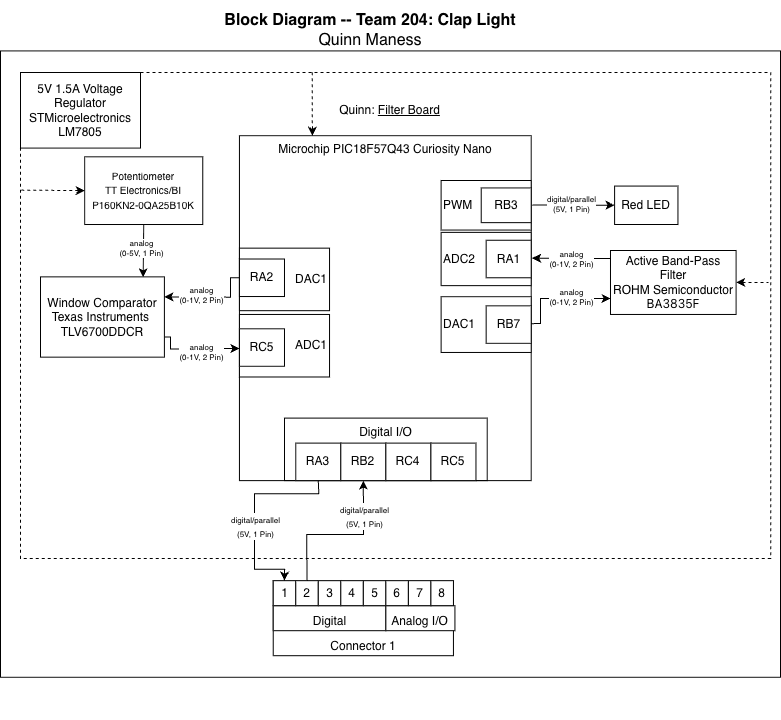

The diagram above was exported from draw.io. Its source (the exported page's mxGraphModel, read from the mxfile embedded in the PNG):
<mxGraphModel dx="605" dy="938" grid="1" gridSize="10" guides="1" tooltips="1" connect="1" arrows="1" fold="1" page="1" pageScale="1" pageWidth="850" pageHeight="1100" math="0" shadow="0">
  <root>
    <mxCell id="0" />
    <mxCell id="1" parent="0" />
    <mxCell id="x4K7Ea_j06_lcWD54Yi1-32" value="" style="endArrow=classic;html=1;rounded=0;exitX=0.5;exitY=1;exitDx=0;exitDy=0;entryX=0.829;entryY=0.005;entryDx=0;entryDy=0;entryPerimeter=0;" parent="1" source="x4K7Ea_j06_lcWD54Yi1-31" target="x4K7Ea_j06_lcWD54Yi1-14" edge="1">
      <mxGeometry width="50" height="50" relative="1" as="geometry">
        <mxPoint x="1039.4915254237287" y="480.21176470588233" as="sourcePoint" />
        <mxPoint x="1096.2711864406779" y="433.6235294117647" as="targetPoint" />
      </mxGeometry>
    </mxCell>
    <mxCell id="x4K7Ea_j06_lcWD54Yi1-1" value="" style="group;fillColor=none;" parent="1" connectable="0" vertex="1">
      <mxGeometry x="960" y="210" width="710" height="540" as="geometry" />
    </mxCell>
    <mxCell id="x4K7Ea_j06_lcWD54Yi1-66" value="" style="endArrow=classic;html=1;rounded=0;exitX=1;exitY=0.75;exitDx=0;exitDy=0;entryX=0;entryY=0.617;entryDx=0;entryDy=0;entryPerimeter=0;" parent="x4K7Ea_j06_lcWD54Yi1-1" source="x4K7Ea_j06_lcWD54Yi1-14" target="x4K7Ea_j06_lcWD54Yi1-3" edge="1">
      <mxGeometry width="50" height="50" relative="1" as="geometry">
        <mxPoint x="60" y="194.39999999999998" as="sourcePoint" />
        <mxPoint x="110" y="140.39999999999998" as="targetPoint" />
        <Array as="points">
          <mxPoint x="100" y="156.59999999999997" />
          <mxPoint x="100" y="168.47999999999996" />
        </Array>
      </mxGeometry>
    </mxCell>
    <mxCell id="x4K7Ea_j06_lcWD54Yi1-2" value="" style="rounded=0;whiteSpace=wrap;html=1;fillStyle=auto;fillColor=none;" parent="x4K7Ea_j06_lcWD54Yi1-1" vertex="1">
      <mxGeometry x="-70" y="-129.59999999999997" width="780" height="626.3999999999999" as="geometry" />
    </mxCell>
    <mxCell id="x4K7Ea_j06_lcWD54Yi1-3" value="Microchip PIC18F57Q43 Curiosity Nano" style="rounded=0;whiteSpace=wrap;html=1;verticalAlign=top;fillColor=none;movable=1;resizable=1;rotatable=1;deletable=1;editable=1;locked=0;connectable=1;" parent="x4K7Ea_j06_lcWD54Yi1-1" vertex="1">
      <mxGeometry x="168.94" y="-44.83079999999999" width="291.78" height="344.95199999999994" as="geometry" />
    </mxCell>
    <mxCell id="x4K7Ea_j06_lcWD54Yi1-4" value="Digital I/O" style="rounded=0;whiteSpace=wrap;html=1;fillColor=none;verticalAlign=top;" parent="x4K7Ea_j06_lcWD54Yi1-1" vertex="1">
      <mxGeometry x="213.99975319655067" y="237.59999999999997" width="202.73327386262264" height="62.523999999999994" as="geometry" />
    </mxCell>
    <mxCell id="x4K7Ea_j06_lcWD54Yi1-5" value="ADC1" style="rounded=0;whiteSpace=wrap;html=1;align=right;" parent="x4K7Ea_j06_lcWD54Yi1-1" vertex="1">
      <mxGeometry x="168.94439488551888" y="133.96128297213627" width="90.10367727227674" height="62.526315789473706" as="geometry" />
    </mxCell>
    <mxCell id="x4K7Ea_j06_lcWD54Yi1-6" value="RA3" style="rounded=0;whiteSpace=wrap;html=1;" parent="x4K7Ea_j06_lcWD54Yi1-1" vertex="1">
      <mxGeometry x="225.25919318069185" y="262.6105263157895" width="45.05183863613837" height="37.515789473684215" as="geometry" />
    </mxCell>
    <mxCell id="x4K7Ea_j06_lcWD54Yi1-7" value="&lt;div&gt;RB2&lt;/div&gt;" style="rounded=0;whiteSpace=wrap;html=1;" parent="x4K7Ea_j06_lcWD54Yi1-1" vertex="1">
      <mxGeometry x="270.3110318168302" y="262.6105263157895" width="45.05183863613837" height="37.515789473684215" as="geometry" />
    </mxCell>
    <mxCell id="x4K7Ea_j06_lcWD54Yi1-8" value="RC4" style="rounded=0;whiteSpace=wrap;html=1;" parent="x4K7Ea_j06_lcWD54Yi1-1" vertex="1">
      <mxGeometry x="315.3628704529686" y="262.6105263157895" width="45.05183863613837" height="37.515789473684215" as="geometry" />
    </mxCell>
    <mxCell id="x4K7Ea_j06_lcWD54Yi1-9" value="RC5" style="rounded=0;whiteSpace=wrap;html=1;labelBackgroundColor=none;" parent="x4K7Ea_j06_lcWD54Yi1-1" vertex="1">
      <mxGeometry x="360.41470908910696" y="262.6105263157895" width="45.05183863613837" height="37.515789473684215" as="geometry" />
    </mxCell>
    <mxCell id="x4K7Ea_j06_lcWD54Yi1-10" value="RC5" style="rounded=0;whiteSpace=wrap;html=1;" parent="x4K7Ea_j06_lcWD54Yi1-1" vertex="1">
      <mxGeometry x="168.94439488551888" y="148.28348730650157" width="45.05183863613837" height="37.515789473684215" as="geometry" />
    </mxCell>
    <mxCell id="x4K7Ea_j06_lcWD54Yi1-14" value="&lt;div&gt;Window Comparator&lt;/div&gt;&lt;div&gt;Texas Instruments&amp;nbsp;&lt;/div&gt;&lt;div&gt;&lt;font face=&quot;Helvetica&quot; style=&quot;color: rgb(0, 0, 0);&quot;&gt;TLV6700DDCR&lt;/font&gt;&lt;/div&gt;" style="rounded=0;whiteSpace=wrap;html=1;align=center;" parent="x4K7Ea_j06_lcWD54Yi1-1" vertex="1">
      <mxGeometry x="-30.001372549019607" y="96.34679999999997" width="123.89745098039216" height="80.31959999999998" as="geometry" />
    </mxCell>
    <mxCell id="x4K7Ea_j06_lcWD54Yi1-15" value="" style="group" parent="x4K7Ea_j06_lcWD54Yi1-1" connectable="0" vertex="1">
      <mxGeometry x="202.73327386262264" y="400.1684210526315" width="181.6949152542373" height="75.03157894736843" as="geometry" />
    </mxCell>
    <mxCell id="x4K7Ea_j06_lcWD54Yi1-16" value="Connector 1" style="rounded=0;whiteSpace=wrap;html=1;verticalAlign=bottom;" parent="x4K7Ea_j06_lcWD54Yi1-15" vertex="1">
      <mxGeometry width="180.20735454455348" height="75.03157894736843" as="geometry" />
    </mxCell>
    <mxCell id="x4K7Ea_j06_lcWD54Yi1-17" value="Digital" style="rounded=0;whiteSpace=wrap;html=1;verticalAlign=bottom;" parent="x4K7Ea_j06_lcWD54Yi1-15" vertex="1">
      <mxGeometry y="25.01052631578947" width="112.62959659034593" height="25.01052631578947" as="geometry" />
    </mxCell>
    <mxCell id="x4K7Ea_j06_lcWD54Yi1-18" value="Analog I/O" style="rounded=0;whiteSpace=wrap;html=1;verticalAlign=bottom;" parent="x4K7Ea_j06_lcWD54Yi1-15" vertex="1">
      <mxGeometry x="112.62813559322035" y="25.008564705882353" width="69.06677966101695" height="25.008564705882353" as="geometry" />
    </mxCell>
    <mxCell id="x4K7Ea_j06_lcWD54Yi1-19" value="1" style="rounded=0;whiteSpace=wrap;html=1;" parent="x4K7Ea_j06_lcWD54Yi1-15" vertex="1">
      <mxGeometry width="22.525919318069185" height="25.01052631578947" as="geometry" />
    </mxCell>
    <mxCell id="x4K7Ea_j06_lcWD54Yi1-20" value="2" style="rounded=0;whiteSpace=wrap;html=1;" parent="x4K7Ea_j06_lcWD54Yi1-15" vertex="1">
      <mxGeometry x="22.525919318069185" width="22.525919318069185" height="25.01052631578947" as="geometry" />
    </mxCell>
    <mxCell id="x4K7Ea_j06_lcWD54Yi1-21" value="3" style="rounded=0;whiteSpace=wrap;html=1;" parent="x4K7Ea_j06_lcWD54Yi1-15" vertex="1">
      <mxGeometry x="45.05183863613837" width="22.525919318069185" height="25.01052631578947" as="geometry" />
    </mxCell>
    <mxCell id="x4K7Ea_j06_lcWD54Yi1-22" value="4" style="rounded=0;whiteSpace=wrap;html=1;" parent="x4K7Ea_j06_lcWD54Yi1-15" vertex="1">
      <mxGeometry x="67.57775795420756" width="22.525919318069185" height="25.01052631578947" as="geometry" />
    </mxCell>
    <mxCell id="x4K7Ea_j06_lcWD54Yi1-23" value="5" style="rounded=0;whiteSpace=wrap;html=1;" parent="x4K7Ea_j06_lcWD54Yi1-15" vertex="1">
      <mxGeometry x="90.10367727227674" width="22.525919318069185" height="25.01052631578947" as="geometry" />
    </mxCell>
    <mxCell id="x4K7Ea_j06_lcWD54Yi1-24" value="6" style="rounded=0;whiteSpace=wrap;html=1;" parent="x4K7Ea_j06_lcWD54Yi1-15" vertex="1">
      <mxGeometry x="112.62959659034593" width="22.525919318069185" height="25.01052631578947" as="geometry" />
    </mxCell>
    <mxCell id="x4K7Ea_j06_lcWD54Yi1-25" value="7" style="rounded=0;whiteSpace=wrap;html=1;" parent="x4K7Ea_j06_lcWD54Yi1-15" vertex="1">
      <mxGeometry x="135.1555159084151" width="22.525919318069185" height="25.01052631578947" as="geometry" />
    </mxCell>
    <mxCell id="x4K7Ea_j06_lcWD54Yi1-26" value="8" style="rounded=0;whiteSpace=wrap;html=1;" parent="x4K7Ea_j06_lcWD54Yi1-15" vertex="1">
      <mxGeometry x="157.6814352264843" width="22.525919318069185" height="25.01052631578947" as="geometry" />
    </mxCell>
    <mxCell id="x4K7Ea_j06_lcWD54Yi1-27" value="&lt;div align=&quot;left&quot;&gt;PWM&lt;/div&gt;" style="rounded=0;whiteSpace=wrap;html=1;align=left;" parent="x4K7Ea_j06_lcWD54Yi1-1" vertex="1">
      <mxGeometry x="370.6076687481415" y="0.0008301886792395728" width="90.10015759738327" height="49.561600000000006" as="geometry" />
    </mxCell>
    <mxCell id="x4K7Ea_j06_lcWD54Yi1-28" value="&lt;div&gt;RB3&lt;/div&gt;" style="rounded=0;whiteSpace=wrap;html=1;" parent="x4K7Ea_j06_lcWD54Yi1-1" vertex="1">
      <mxGeometry x="410.7214035087719" y="7.4192301886792285" width="49.98642283675291" height="34.73359999999999" as="geometry" />
    </mxCell>
    <mxCell id="x4K7Ea_j06_lcWD54Yi1-29" value="Red LED" style="rounded=0;whiteSpace=wrap;html=1;" parent="x4K7Ea_j06_lcWD54Yi1-1" vertex="1">
      <mxGeometry x="544.1007843137254" y="5.572799999999999" width="63.3478431372549" height="38.426399999999994" as="geometry" />
    </mxCell>
    <mxCell id="x4K7Ea_j06_lcWD54Yi1-33" value="" style="endArrow=classic;html=1;rounded=0;exitX=0.5;exitY=1;exitDx=0;exitDy=0;entryX=0.5;entryY=0;entryDx=0;entryDy=0;" parent="x4K7Ea_j06_lcWD54Yi1-1" source="x4K7Ea_j06_lcWD54Yi1-6" target="x4K7Ea_j06_lcWD54Yi1-19" edge="1">
      <mxGeometry width="50" height="50" relative="1" as="geometry">
        <mxPoint x="-136.27118644067798" y="279.5294117647059" as="sourcePoint" />
        <mxPoint x="-79.4915254237288" y="232.94117647058823" as="targetPoint" />
        <Array as="points">
          <mxPoint x="248.2941176470588" y="313.19999999999993" />
          <mxPoint x="183.92156862745097" y="313.19999999999993" />
          <mxPoint x="183.92156862745097" y="378" />
          <mxPoint x="183.92156862745097" y="388.79999999999995" />
          <mxPoint x="214.13725490196077" y="388.79999999999995" />
        </Array>
      </mxGeometry>
    </mxCell>
    <mxCell id="x4K7Ea_j06_lcWD54Yi1-34" value="" style="endArrow=classic;html=1;rounded=0;exitX=0.5;exitY=0;exitDx=0;exitDy=0;entryX=0.5;entryY=1;entryDx=0;entryDy=0;" parent="x4K7Ea_j06_lcWD54Yi1-1" source="x4K7Ea_j06_lcWD54Yi1-20" target="x4K7Ea_j06_lcWD54Yi1-7" edge="1">
      <mxGeometry width="50" height="50" relative="1" as="geometry">
        <mxPoint x="102.20338983050846" y="316.8" as="sourcePoint" />
        <mxPoint x="158.9830508474576" y="270.21176470588233" as="targetPoint" />
        <Array as="points">
          <mxPoint x="236.20338983050846" y="354.07058823529417" />
          <mxPoint x="292.9830508474576" y="354.07058823529417" />
        </Array>
      </mxGeometry>
    </mxCell>
    <mxCell id="x4K7Ea_j06_lcWD54Yi1-35" value="DAC1" style="rounded=0;whiteSpace=wrap;html=1;align=right;" parent="x4K7Ea_j06_lcWD54Yi1-1" vertex="1">
      <mxGeometry x="168.94220338983052" y="67.64611764705882" width="90.10367727227674" height="62.526315789473706" as="geometry" />
    </mxCell>
    <mxCell id="x4K7Ea_j06_lcWD54Yi1-36" value="RA2" style="rounded=0;whiteSpace=wrap;html=1;" parent="x4K7Ea_j06_lcWD54Yi1-1" vertex="1">
      <mxGeometry x="168.94220338983052" y="78.51049411764706" width="45.05183863613837" height="37.515789473684215" as="geometry" />
    </mxCell>
    <mxCell id="x4K7Ea_j06_lcWD54Yi1-38" value="" style="endArrow=classic;html=1;rounded=0;exitX=0;exitY=0.5;exitDx=0;exitDy=0;entryX=1;entryY=0.25;entryDx=0;entryDy=0;" parent="x4K7Ea_j06_lcWD54Yi1-1" source="x4K7Ea_j06_lcWD54Yi1-36" target="x4K7Ea_j06_lcWD54Yi1-14" edge="1">
      <mxGeometry width="50" height="50" relative="1" as="geometry">
        <mxPoint x="193.0508474576271" y="288.8470588235294" as="sourcePoint" />
        <mxPoint x="249.83050847457628" y="242.25882352941179" as="targetPoint" />
        <Array as="points">
          <mxPoint x="160" y="97.19999999999999" />
          <mxPoint x="160" y="116.63999999999997" />
        </Array>
      </mxGeometry>
    </mxCell>
    <mxCell id="x4K7Ea_j06_lcWD54Yi1-39" value="Active Band-Pass Filter&lt;div&gt;ROHM Semiconductor&lt;br&gt;&lt;div&gt;&lt;span style=&quot;font-family: -apple-system, &amp;quot;system-ui&amp;quot;, &amp;quot;Segoe UI&amp;quot;, &amp;quot;Noto Sans&amp;quot;, Helvetica, Arial, sans-serif, &amp;quot;Apple Color Emoji&amp;quot;, &amp;quot;Segoe UI Emoji&amp;quot;; text-align: start; text-wrap-mode: nowrap;&quot;&gt;&lt;font style=&quot;color: rgb(0, 0, 0);&quot;&gt;BA3835F&lt;/font&gt;&lt;/span&gt;&lt;/div&gt;&lt;/div&gt;" style="rounded=0;whiteSpace=wrap;html=1;" parent="x4K7Ea_j06_lcWD54Yi1-1" vertex="1">
      <mxGeometry x="539.99" y="70" width="125.63" height="63.96" as="geometry" />
    </mxCell>
    <mxCell id="x4K7Ea_j06_lcWD54Yi1-41" value="ADC2" style="rounded=0;whiteSpace=wrap;html=1;align=left;" parent="x4K7Ea_j06_lcWD54Yi1-1" vertex="1">
      <mxGeometry x="370.6125" y="51.873826415094335" width="90.10453125" height="53.26723018867923" as="geometry" />
    </mxCell>
    <mxCell id="x4K7Ea_j06_lcWD54Yi1-42" value="&lt;div align=&quot;left&quot;&gt;DAC1&lt;/div&gt;" style="rounded=0;whiteSpace=wrap;html=1;align=left;" parent="x4K7Ea_j06_lcWD54Yi1-1" vertex="1">
      <mxGeometry x="370.62249999999995" y="116.18069433962268" width="90.10015759738327" height="55.783199999999994" as="geometry" />
    </mxCell>
    <mxCell id="x4K7Ea_j06_lcWD54Yi1-45" value="RB7" style="rounded=0;whiteSpace=wrap;html=1;" parent="x4K7Ea_j06_lcWD54Yi1-1" vertex="1">
      <mxGeometry x="415.65953124999993" y="125.31830943396227" width="45.05183863613837" height="37.515789473684215" as="geometry" />
    </mxCell>
    <mxCell id="x4K7Ea_j06_lcWD54Yi1-46" value="RA1" style="rounded=0;whiteSpace=wrap;html=1;" parent="x4K7Ea_j06_lcWD54Yi1-1" vertex="1">
      <mxGeometry x="415.6599999999999" y="59.74600754716978" width="45.05183863613837" height="37.515789473684215" as="geometry" />
    </mxCell>
    <mxCell id="x4K7Ea_j06_lcWD54Yi1-48" value="&lt;font style=&quot;font-size: 12px;&quot;&gt;Quinn: &lt;u&gt;Filter Board&lt;/u&gt;&lt;/font&gt;" style="text;html=1;align=center;verticalAlign=middle;resizable=0;points=[];autosize=1;strokeColor=none;fillColor=none;fontSize=16;" parent="x4K7Ea_j06_lcWD54Yi1-1" vertex="1">
      <mxGeometry x="259.05170286016937" y="-86.39999999999999" width="120" height="30" as="geometry" />
    </mxCell>
    <mxCell id="x4K7Ea_j06_lcWD54Yi1-50" value="&lt;font style=&quot;font-size: 8px;&quot;&gt;digital/parallel&lt;/font&gt;&lt;div&gt;&lt;font style=&quot;font-size: 8px;&quot;&gt;(5V, 1 Pin)&lt;/font&gt;&lt;/div&gt;" style="edgeLabel;html=1;align=center;verticalAlign=middle;resizable=0;points=[];" parent="x4K7Ea_j06_lcWD54Yi1-1" connectable="0" vertex="1">
      <mxGeometry x="183.92156862745102" y="345.59999999999997" as="geometry" />
    </mxCell>
    <mxCell id="x4K7Ea_j06_lcWD54Yi1-52" value="&lt;font style=&quot;font-size: 8px;&quot;&gt;digital/parallel&lt;/font&gt;&lt;div&gt;&lt;font style=&quot;font-size: 8px;&quot;&gt;(5V, 1 Pin)&lt;/font&gt;&lt;/div&gt;" style="edgeLabel;html=1;align=center;verticalAlign=middle;resizable=0;points=[];" parent="x4K7Ea_j06_lcWD54Yi1-1" connectable="0" vertex="1">
      <mxGeometry x="292.84254901960793" y="334.79999999999995" as="geometry" />
    </mxCell>
    <mxCell id="x4K7Ea_j06_lcWD54Yi1-63" value="&lt;div&gt;digital/parallel&lt;/div&gt;&lt;div&gt;(5V,&amp;nbsp;1 Pin)&lt;/div&gt;" style="edgeStyle=orthogonalEdgeStyle;rounded=0;orthogonalLoop=1;jettySize=auto;html=1;exitX=1;exitY=0.5;exitDx=0;exitDy=0;fontSize=8;entryX=0;entryY=0.5;entryDx=0;entryDy=0;" parent="x4K7Ea_j06_lcWD54Yi1-1" target="x4K7Ea_j06_lcWD54Yi1-29" edge="1">
      <mxGeometry x="-0.0876" relative="1" as="geometry">
        <mxPoint x="1" as="offset" />
        <mxPoint x="461.78" y="24.515999999999984" as="sourcePoint" />
        <mxPoint x="520" y="24.839999999999996" as="targetPoint" />
      </mxGeometry>
    </mxCell>
    <mxCell id="x4K7Ea_j06_lcWD54Yi1-53" value="&lt;p style=&quot;line-height: 120%&quot;&gt;5V 1.5A Voltage Regulator&lt;br&gt;&lt;span&gt;STMicroelectronics&lt;br&gt;&lt;span&gt;LM7805&lt;/span&gt;&lt;/span&gt;&lt;/p&gt;" style="rounded=0;whiteSpace=wrap;html=1;" parent="x4K7Ea_j06_lcWD54Yi1-1" vertex="1">
      <mxGeometry x="-50" y="-108" width="120" height="75.59999999999998" as="geometry" />
    </mxCell>
    <mxCell id="x4K7Ea_j06_lcWD54Yi1-76" value="" style="endArrow=classic;html=1;rounded=0;exitX=0.999;exitY=0.545;exitDx=0;exitDy=0;exitPerimeter=0;entryX=0;entryY=0.75;entryDx=0;entryDy=0;" parent="x4K7Ea_j06_lcWD54Yi1-1" source="x4K7Ea_j06_lcWD54Yi1-3" target="x4K7Ea_j06_lcWD54Yi1-39" edge="1">
      <mxGeometry width="50" height="50" relative="1" as="geometry">
        <mxPoint x="490" y="160" as="sourcePoint" />
        <mxPoint x="540" y="110" as="targetPoint" />
        <Array as="points">
          <mxPoint x="470" y="143" />
          <mxPoint x="470" y="118" />
        </Array>
      </mxGeometry>
    </mxCell>
    <mxCell id="x4K7Ea_j06_lcWD54Yi1-77" value="" style="endArrow=classic;html=1;rounded=0;exitX=0;exitY=0.25;exitDx=0;exitDy=0;entryX=1.003;entryY=0.355;entryDx=0;entryDy=0;entryPerimeter=0;" parent="x4K7Ea_j06_lcWD54Yi1-1" source="x4K7Ea_j06_lcWD54Yi1-39" target="x4K7Ea_j06_lcWD54Yi1-3" edge="1">
      <mxGeometry width="50" height="50" relative="1" as="geometry">
        <mxPoint x="480" y="160" as="sourcePoint" />
        <mxPoint x="530" y="110" as="targetPoint" />
        <Array as="points">
          <mxPoint x="540" y="78" />
        </Array>
      </mxGeometry>
    </mxCell>
    <mxCell id="x4K7Ea_j06_lcWD54Yi1-61" value="&lt;div style=&quot;font-size: 8px;&quot;&gt;analog&lt;/div&gt;&lt;div style=&quot;font-size: 8px;&quot;&gt;(0-1V, 2 Pin)&lt;/div&gt;" style="edgeLabel;html=1;align=center;verticalAlign=middle;resizable=0;points=[];" parent="x4K7Ea_j06_lcWD54Yi1-1" connectable="0" vertex="1">
      <mxGeometry x="607.4499999999999" y="165.22919999999996" as="geometry">
        <mxPoint x="-107" y="-49" as="offset" />
      </mxGeometry>
    </mxCell>
    <mxCell id="X0RceeqCccDbDtcZ8kuL-1" value="&lt;div style=&quot;font-size: 8px;&quot;&gt;analog&lt;/div&gt;&lt;div style=&quot;font-size: 8px;&quot;&gt;(0-1V, 2 Pin)&lt;/div&gt;" style="edgeLabel;html=1;align=center;verticalAlign=middle;resizable=0;points=[];" connectable="0" vertex="1" parent="x4K7Ea_j06_lcWD54Yi1-1">
      <mxGeometry x="607.45" y="127.64999999999998" as="geometry">
        <mxPoint x="-107" y="-49" as="offset" />
      </mxGeometry>
    </mxCell>
    <mxCell id="X0RceeqCccDbDtcZ8kuL-2" value="&lt;div style=&quot;font-size: 8px;&quot;&gt;analog&lt;/div&gt;&lt;div style=&quot;font-size: 8px;&quot;&gt;(0-1V, 2 Pin)&lt;/div&gt;" style="edgeLabel;html=1;align=center;verticalAlign=middle;resizable=0;points=[];" connectable="0" vertex="1" parent="x4K7Ea_j06_lcWD54Yi1-1">
      <mxGeometry x="237" y="162.82999999999998" as="geometry">
        <mxPoint x="-107" y="-49" as="offset" />
      </mxGeometry>
    </mxCell>
    <mxCell id="X0RceeqCccDbDtcZ8kuL-3" value="&lt;div style=&quot;font-size: 8px;&quot;&gt;analog&lt;/div&gt;&lt;div style=&quot;font-size: 8px;&quot;&gt;(0-1V, 2 Pin)&lt;/div&gt;" style="edgeLabel;html=1;align=center;verticalAlign=middle;resizable=0;points=[];" connectable="0" vertex="1" parent="x4K7Ea_j06_lcWD54Yi1-1">
      <mxGeometry x="237" y="220" as="geometry">
        <mxPoint x="-107" y="-49" as="offset" />
      </mxGeometry>
    </mxCell>
    <mxCell id="x4K7Ea_j06_lcWD54Yi1-58" value="&lt;div style=&quot;font-size: 8px;&quot;&gt;analog&lt;/div&gt;&lt;div style=&quot;font-size: 8px;&quot;&gt;(0-5V, 1 Pin)&lt;/div&gt;" style="edgeLabel;html=1;align=center;verticalAlign=middle;resizable=0;points=[];" parent="x4K7Ea_j06_lcWD54Yi1-1" connectable="0" vertex="1">
      <mxGeometry x="73.21000000000005" y="69.99519999999998" as="geometry">
        <mxPoint x="-3" y="-3" as="offset" />
      </mxGeometry>
    </mxCell>
    <mxCell id="x4K7Ea_j06_lcWD54Yi1-70" value="" style="rounded=0;whiteSpace=wrap;html=1;fillColor=none;dashed=1;" parent="x4K7Ea_j06_lcWD54Yi1-1" vertex="1">
      <mxGeometry x="-50" y="-108" width="750.17" height="486" as="geometry" />
    </mxCell>
    <mxCell id="X0RceeqCccDbDtcZ8kuL-5" value="" style="endArrow=none;dashed=1;html=1;rounded=0;startArrow=classic;startFill=1;exitX=1;exitY=0.5;exitDx=0;exitDy=0;entryX=0.997;entryY=0.432;entryDx=0;entryDy=0;entryPerimeter=0;" edge="1" parent="x4K7Ea_j06_lcWD54Yi1-1" source="x4K7Ea_j06_lcWD54Yi1-39" target="x4K7Ea_j06_lcWD54Yi1-70">
      <mxGeometry width="50" height="50" relative="1" as="geometry">
        <mxPoint x="480" y="210" as="sourcePoint" />
        <mxPoint x="530" y="160" as="targetPoint" />
      </mxGeometry>
    </mxCell>
    <mxCell id="X0RceeqCccDbDtcZ8kuL-4" value="" style="endArrow=none;dashed=1;html=1;rounded=0;startArrow=classic;startFill=1;exitX=0.25;exitY=0;exitDx=0;exitDy=0;entryX=0.389;entryY=-0.002;entryDx=0;entryDy=0;entryPerimeter=0;" edge="1" parent="x4K7Ea_j06_lcWD54Yi1-1" source="x4K7Ea_j06_lcWD54Yi1-3" target="x4K7Ea_j06_lcWD54Yi1-70">
      <mxGeometry width="50" height="50" relative="1" as="geometry">
        <mxPoint x="390" y="180" as="sourcePoint" />
        <mxPoint x="440" y="130" as="targetPoint" />
      </mxGeometry>
    </mxCell>
    <mxCell id="x4K7Ea_j06_lcWD54Yi1-75" value="&lt;div style=&quot;font-size: 16px&quot;&gt;&lt;b style=&quot;font-size: 16px&quot;&gt;Block Diagram -- Team 204: Clap Light&lt;/b&gt;&lt;/div&gt;&lt;div style=&quot;font-size: 16px&quot;&gt;Quinn Maness&lt;/div&gt;" style="text;html=1;strokeColor=none;fillColor=none;align=center;verticalAlign=middle;whiteSpace=wrap;rounded=0;fontSize=16;" parent="1" vertex="1">
      <mxGeometry x="930" y="30" width="660" height="60" as="geometry" />
    </mxCell>
    <mxCell id="x4K7Ea_j06_lcWD54Yi1-72" value="" style="endArrow=none;dashed=1;html=1;rounded=0;startArrow=classic;startFill=1;entryX=0.001;entryY=0.242;entryDx=0;entryDy=0;exitX=0;exitY=0.5;exitDx=0;exitDy=0;entryPerimeter=0;" parent="1" target="x4K7Ea_j06_lcWD54Yi1-70" edge="1" source="x4K7Ea_j06_lcWD54Yi1-31">
      <mxGeometry width="50" height="50" relative="1" as="geometry">
        <mxPoint x="980" y="230" as="sourcePoint" />
        <mxPoint x="1240" y="328.79999999999995" as="targetPoint" />
      </mxGeometry>
    </mxCell>
    <mxCell id="x4K7Ea_j06_lcWD54Yi1-31" value="&lt;div&gt;&lt;font style=&quot;font-size: 10px;&quot;&gt;Potentiometer&lt;/font&gt;&lt;/div&gt;&lt;div&gt;&lt;div&gt;&lt;font style=&quot;font-size: 10px;&quot;&gt;TT Electronics/BI&lt;/font&gt;&lt;/div&gt;&lt;div&gt;&lt;span style=&quot;text-align: left;&quot;&gt;&lt;font face=&quot;Helvetica&quot; style=&quot;font-size: 10px; color: rgb(0, 0, 0);&quot;&gt;P160KN2-0QA25B10K&lt;/font&gt;&lt;/span&gt;&lt;/div&gt;&lt;/div&gt;" style="rounded=0;whiteSpace=wrap;html=1;" parent="1" vertex="1">
      <mxGeometry x="974.1619607843137" y="186.296" width="118.10392156862746" height="67.70519999999998" as="geometry" />
    </mxCell>
  </root>
</mxGraphModel>